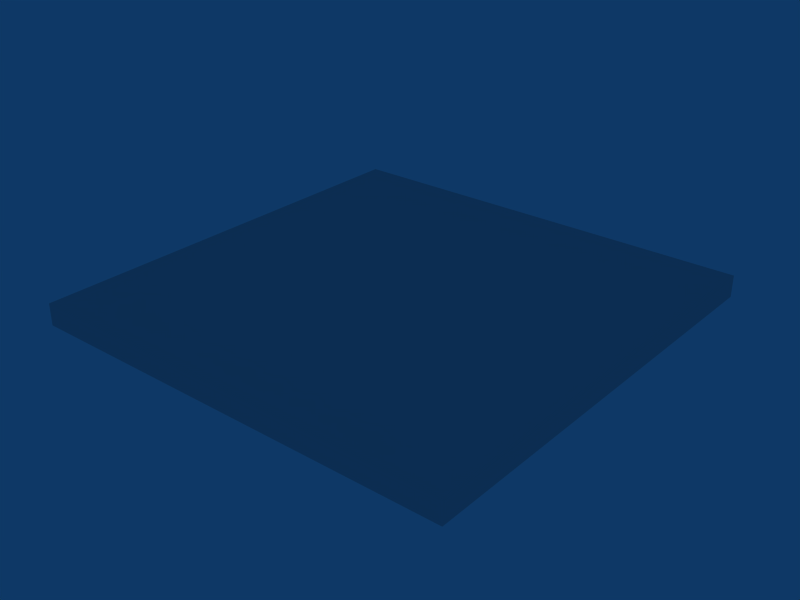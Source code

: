 # Source: floor.blend  (saved by Blender 2.49.2; exported with 4.5.12 LTS)
import bpy
from mathutils import Matrix  # noqa: F401  (used for matrix-valued properties, if any)

bpy.ops.wm.read_factory_settings(use_empty=True)
scene = bpy.context.scene
scene.name = 'Scene'

# ---- collections
col_collection_1 = bpy.data.collections.new('Collection 1'); scene.collection.children.link(col_collection_1)

# ---- materials (node trees are filled in below, after node groups)
mat_material__1 = bpy.data.materials.new('Material__1')
mat_material__1.alpha_threshold = 0.0
mat_material__1.roughness = 0.5
mat_material__1.line_color = (0.0, 0.0, 0.0, 1.0)

# ---- material node trees

# ---- world
world_world = bpy.data.worlds.new('World'); scene.world = world_world
world_world.color = (0.05656, 0.2208, 0.4)
world_world.use_sun_shadow = False
world_world.sun_shadow_jitter_overblur = 0.0
world_world.cycles.sampling_method = 'MANUAL'
world_world.cycles.sample_map_resolution = 256

# ---- meshes
me_object__0_material__1 = bpy.data.meshes.new('Object__0_Material__1')
me_object__0_material__1.from_pydata([(-0.1, 0.1, 8.742e-09), (0.1, -0.1, -8.742e-09), (0.1, 0.1, 8.742e-09), (-0.1, -0.1, -8.742e-09), (0.1, 0.1, -0.01), (-0.1, -0.1, -0.01), (-0.1, 0.1, -0.01), (0.1, -0.1, -0.01)], [], [(0, 1, 2), (0, 3, 1), (4, 5, 6), (4, 7, 5), (3, 0, 6), (6, 5, 3), (7, 2, 1), (7, 4, 2), (3, 7, 1), (3, 5, 7), (0, 4, 6), (0, 2, 4)])
me_object__0_material__1.materials.append(mat_material__1)
me_object__0_material__1.use_remesh_preserve_volume = False
me_object__0_material__1.use_remesh_preserve_attributes = False
me_object__0_material__1.use_mirror_vertex_groups = False
me_object__0_material__1.update()

# ---- objects
ob_obj_floor_nd = bpy.data.objects.new('obj_floor_nd', me_object__0_material__1)

# ---- transforms, parenting, visibility, modifiers, constraints
ob_obj_floor_nd.location = (0.0, 0.0, 0.0)
ob_obj_floor_nd.lock_rotations_4d = False
ob_obj_floor_nd.empty_display_type = 'ARROWS'
ob_obj_floor_nd.color = (0.0, 0.0, 0.0, 1.0)
ob_obj_floor_nd.lineart.crease_threshold = 0.0

# ---- collection membership
col_collection_1.objects.link(ob_obj_floor_nd)

# ---- scene / render settings (as saved in the file)
scene.frame_start = 1; scene.frame_end = 250; scene.frame_set(1)
scene.render.engine = 'BLENDER_EEVEE_NEXT'
scene.render.image_settings.file_format = 'JPEG'
scene.render.image_settings.color_mode = 'RGB'
scene.render.image_settings.compression = 90
scene.render.resolution_x = 800
scene.render.resolution_y = 600
scene.render.pixel_aspect_x = 100.0
scene.render.pixel_aspect_y = 100.0
scene.render.fps = 25
scene.render.dither_intensity = 0.0
scene.render.use_compositing = False
scene.render.use_sequencer = False
scene.render.bake_margin = 2
scene.render.bake_bias = 0.0
scene.render.use_stamp_time = False
scene.render.use_stamp_date = False
scene.render.use_stamp_frame = False
scene.render.use_stamp_camera = False
scene.render.use_stamp_scene = False
scene.render.use_stamp_filename = False
scene.render.use_stamp_render_time = False
scene.render.stamp_font_size = 0
scene.cycles.use_denoising = False
scene.cycles.samples = 10
scene.cycles.sampling_pattern = 'TABULATED_SOBOL'
scene.cycles.light_sampling_threshold = 0.0
scene.cycles.use_adaptive_sampling = False
scene.cycles.use_light_tree = False
scene.cycles.blur_glossy = 0.0
scene.cycles.volume_bounces = 1
scene.cycles.pixel_filter_type = 'GAUSSIAN'
scene.cycles.sample_clamp_indirect = 0.0
scene.view_settings.view_transform = 'Raw'
bpy.context.view_layer.update()

# ---- added for rendering (the .blend has no active camera): camera
cam_auto = bpy.data.cameras.new('AutoCamera')
cam_auto.lens = 50.0
cam_auto.sensor_width = 36.0
cam_auto.clip_end = 1000.0
ob_auto_camera = bpy.data.objects.new('AutoCamera', cam_auto)
scene.collection.objects.link(ob_auto_camera)
ob_auto_camera.location = (0.261857, -0.314228, 0.204485)
ob_auto_camera.rotation_euler = (1.09748, -7.21219e-08, 0.694738)
scene.camera = ob_auto_camera
bpy.context.view_layer.update()
